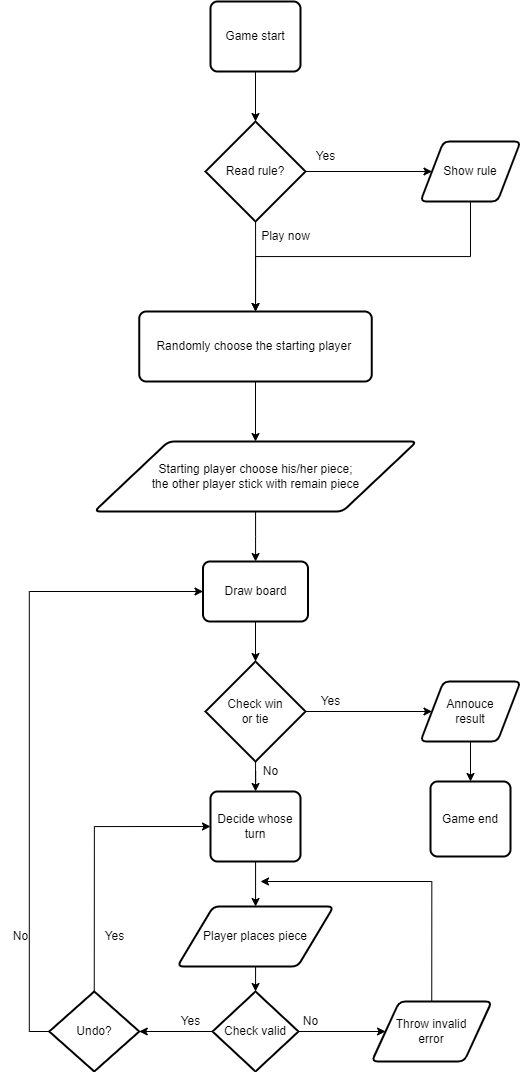

The diagram above was exported from draw.io. Its source (the exported page's mxGraphModel, read from the mxfile embedded in the PNG):
<mxGraphModel dx="1704" dy="652" grid="1" gridSize="10" guides="1" tooltips="1" connect="1" arrows="1" fold="1" page="1" pageScale="1" pageWidth="827" pageHeight="1169" math="0" shadow="0">
  <root>
    <mxCell id="0" />
    <mxCell id="1" parent="0" />
    <mxCell id="2IPjI5FE0Y2IA7Mt8G6b-5" value="" style="edgeStyle=orthogonalEdgeStyle;rounded=0;orthogonalLoop=1;jettySize=auto;html=1;" edge="1" parent="1" source="2IPjI5FE0Y2IA7Mt8G6b-1" target="2IPjI5FE0Y2IA7Mt8G6b-2">
      <mxGeometry relative="1" as="geometry" />
    </mxCell>
    <mxCell id="2IPjI5FE0Y2IA7Mt8G6b-1" value="Game start" style="rounded=1;whiteSpace=wrap;html=1;absoluteArcSize=1;arcSize=14;strokeWidth=2;" vertex="1" parent="1">
      <mxGeometry x="380" y="80" width="90" height="70" as="geometry" />
    </mxCell>
    <mxCell id="2IPjI5FE0Y2IA7Mt8G6b-4" value="" style="edgeStyle=orthogonalEdgeStyle;rounded=0;orthogonalLoop=1;jettySize=auto;html=1;" edge="1" parent="1" source="2IPjI5FE0Y2IA7Mt8G6b-2" target="2IPjI5FE0Y2IA7Mt8G6b-3">
      <mxGeometry relative="1" as="geometry" />
    </mxCell>
    <mxCell id="2IPjI5FE0Y2IA7Mt8G6b-7" value="" style="edgeStyle=orthogonalEdgeStyle;rounded=0;orthogonalLoop=1;jettySize=auto;html=1;" edge="1" parent="1" source="2IPjI5FE0Y2IA7Mt8G6b-2" target="2IPjI5FE0Y2IA7Mt8G6b-6">
      <mxGeometry relative="1" as="geometry" />
    </mxCell>
    <mxCell id="2IPjI5FE0Y2IA7Mt8G6b-2" value="Read rule?" style="strokeWidth=2;html=1;shape=mxgraph.flowchart.decision;whiteSpace=wrap;" vertex="1" parent="1">
      <mxGeometry x="375" y="200" width="100" height="100" as="geometry" />
    </mxCell>
    <mxCell id="2IPjI5FE0Y2IA7Mt8G6b-8" style="edgeStyle=orthogonalEdgeStyle;rounded=0;orthogonalLoop=1;jettySize=auto;html=1;exitX=0.5;exitY=1;exitDx=0;exitDy=0;entryX=0.5;entryY=0;entryDx=0;entryDy=0;" edge="1" parent="1" source="2IPjI5FE0Y2IA7Mt8G6b-3" target="2IPjI5FE0Y2IA7Mt8G6b-6">
      <mxGeometry relative="1" as="geometry" />
    </mxCell>
    <mxCell id="2IPjI5FE0Y2IA7Mt8G6b-3" value="Show rule" style="shape=parallelogram;html=1;strokeWidth=2;perimeter=parallelogramPerimeter;whiteSpace=wrap;rounded=1;arcSize=12;size=0.23;" vertex="1" parent="1">
      <mxGeometry x="590" y="220" width="100" height="60" as="geometry" />
    </mxCell>
    <mxCell id="2IPjI5FE0Y2IA7Mt8G6b-14" value="" style="edgeStyle=orthogonalEdgeStyle;rounded=0;orthogonalLoop=1;jettySize=auto;html=1;" edge="1" parent="1" source="2IPjI5FE0Y2IA7Mt8G6b-6" target="2IPjI5FE0Y2IA7Mt8G6b-13">
      <mxGeometry relative="1" as="geometry" />
    </mxCell>
    <mxCell id="2IPjI5FE0Y2IA7Mt8G6b-6" value="Randomly choose the starting player&amp;nbsp;" style="rounded=1;whiteSpace=wrap;html=1;absoluteArcSize=1;arcSize=14;strokeWidth=2;" vertex="1" parent="1">
      <mxGeometry x="308.75" y="390" width="232.5" height="70" as="geometry" />
    </mxCell>
    <mxCell id="2IPjI5FE0Y2IA7Mt8G6b-9" value="Play now" style="text;html=1;align=center;verticalAlign=middle;resizable=0;points=[];autosize=1;strokeColor=none;fillColor=none;" vertex="1" parent="1">
      <mxGeometry x="420" y="300" width="70" height="30" as="geometry" />
    </mxCell>
    <mxCell id="2IPjI5FE0Y2IA7Mt8G6b-10" value="Yes" style="text;html=1;align=center;verticalAlign=middle;resizable=0;points=[];autosize=1;strokeColor=none;fillColor=none;" vertex="1" parent="1">
      <mxGeometry x="475" y="220" width="40" height="30" as="geometry" />
    </mxCell>
    <mxCell id="2IPjI5FE0Y2IA7Mt8G6b-16" value="" style="edgeStyle=orthogonalEdgeStyle;rounded=0;orthogonalLoop=1;jettySize=auto;html=1;" edge="1" parent="1" source="2IPjI5FE0Y2IA7Mt8G6b-13" target="2IPjI5FE0Y2IA7Mt8G6b-15">
      <mxGeometry relative="1" as="geometry" />
    </mxCell>
    <mxCell id="2IPjI5FE0Y2IA7Mt8G6b-13" value="Starting player choose his/her piece;&lt;br&gt;the other player stick with remain piece" style="shape=parallelogram;html=1;strokeWidth=2;perimeter=parallelogramPerimeter;whiteSpace=wrap;rounded=1;arcSize=12;size=0.23;" vertex="1" parent="1">
      <mxGeometry x="263.75" y="520" width="322.5" height="70" as="geometry" />
    </mxCell>
    <mxCell id="2IPjI5FE0Y2IA7Mt8G6b-22" value="" style="edgeStyle=orthogonalEdgeStyle;rounded=0;orthogonalLoop=1;jettySize=auto;html=1;" edge="1" parent="1" source="2IPjI5FE0Y2IA7Mt8G6b-15" target="2IPjI5FE0Y2IA7Mt8G6b-20">
      <mxGeometry relative="1" as="geometry" />
    </mxCell>
    <mxCell id="2IPjI5FE0Y2IA7Mt8G6b-15" value="Draw board" style="rounded=1;whiteSpace=wrap;html=1;absoluteArcSize=1;arcSize=14;strokeWidth=2;" vertex="1" parent="1">
      <mxGeometry x="372.5" y="640" width="105" height="60" as="geometry" />
    </mxCell>
    <mxCell id="2IPjI5FE0Y2IA7Mt8G6b-23" value="" style="edgeStyle=orthogonalEdgeStyle;rounded=0;orthogonalLoop=1;jettySize=auto;html=1;entryX=0;entryY=0.5;entryDx=0;entryDy=0;" edge="1" parent="1" source="2IPjI5FE0Y2IA7Mt8G6b-20" target="2IPjI5FE0Y2IA7Mt8G6b-31">
      <mxGeometry relative="1" as="geometry">
        <mxPoint x="560" y="790" as="targetPoint" />
      </mxGeometry>
    </mxCell>
    <mxCell id="2IPjI5FE0Y2IA7Mt8G6b-26" value="" style="edgeStyle=orthogonalEdgeStyle;rounded=0;orthogonalLoop=1;jettySize=auto;html=1;" edge="1" parent="1" source="2IPjI5FE0Y2IA7Mt8G6b-20" target="2IPjI5FE0Y2IA7Mt8G6b-25">
      <mxGeometry relative="1" as="geometry" />
    </mxCell>
    <mxCell id="2IPjI5FE0Y2IA7Mt8G6b-20" value="Check win&lt;br&gt;or tie" style="strokeWidth=2;html=1;shape=mxgraph.flowchart.decision;whiteSpace=wrap;" vertex="1" parent="1">
      <mxGeometry x="375" y="740" width="100" height="100" as="geometry" />
    </mxCell>
    <mxCell id="2IPjI5FE0Y2IA7Mt8G6b-24" value="Yes" style="text;html=1;align=center;verticalAlign=middle;resizable=0;points=[];autosize=1;strokeColor=none;fillColor=none;" vertex="1" parent="1">
      <mxGeometry x="480" y="765" width="40" height="30" as="geometry" />
    </mxCell>
    <mxCell id="2IPjI5FE0Y2IA7Mt8G6b-28" value="" style="edgeStyle=orthogonalEdgeStyle;rounded=0;orthogonalLoop=1;jettySize=auto;html=1;" edge="1" parent="1" source="2IPjI5FE0Y2IA7Mt8G6b-25" target="2IPjI5FE0Y2IA7Mt8G6b-27">
      <mxGeometry relative="1" as="geometry" />
    </mxCell>
    <mxCell id="2IPjI5FE0Y2IA7Mt8G6b-25" value="Decide whose turn" style="rounded=1;whiteSpace=wrap;html=1;absoluteArcSize=1;arcSize=14;strokeWidth=2;" vertex="1" parent="1">
      <mxGeometry x="380" y="870" width="90" height="70" as="geometry" />
    </mxCell>
    <mxCell id="2IPjI5FE0Y2IA7Mt8G6b-45" value="" style="edgeStyle=orthogonalEdgeStyle;rounded=0;orthogonalLoop=1;jettySize=auto;html=1;" edge="1" parent="1" source="2IPjI5FE0Y2IA7Mt8G6b-27" target="2IPjI5FE0Y2IA7Mt8G6b-41">
      <mxGeometry relative="1" as="geometry" />
    </mxCell>
    <mxCell id="2IPjI5FE0Y2IA7Mt8G6b-27" value="Player places piece" style="shape=parallelogram;html=1;strokeWidth=2;perimeter=parallelogramPerimeter;whiteSpace=wrap;rounded=1;arcSize=12;size=0.23;" vertex="1" parent="1">
      <mxGeometry x="346.87" y="985" width="156.25" height="60" as="geometry" />
    </mxCell>
    <mxCell id="2IPjI5FE0Y2IA7Mt8G6b-30" value="No" style="text;html=1;align=center;verticalAlign=middle;resizable=0;points=[];autosize=1;strokeColor=none;fillColor=none;" vertex="1" parent="1">
      <mxGeometry x="420" y="835" width="40" height="30" as="geometry" />
    </mxCell>
    <mxCell id="2IPjI5FE0Y2IA7Mt8G6b-34" value="" style="edgeStyle=orthogonalEdgeStyle;rounded=0;orthogonalLoop=1;jettySize=auto;html=1;" edge="1" parent="1" source="2IPjI5FE0Y2IA7Mt8G6b-31" target="2IPjI5FE0Y2IA7Mt8G6b-33">
      <mxGeometry relative="1" as="geometry" />
    </mxCell>
    <mxCell id="2IPjI5FE0Y2IA7Mt8G6b-31" value="Annouce &lt;br&gt;result" style="shape=parallelogram;html=1;strokeWidth=2;perimeter=parallelogramPerimeter;whiteSpace=wrap;rounded=1;arcSize=12;size=0.23;" vertex="1" parent="1">
      <mxGeometry x="590" y="760" width="100" height="60" as="geometry" />
    </mxCell>
    <mxCell id="2IPjI5FE0Y2IA7Mt8G6b-33" value="Game end" style="rounded=1;whiteSpace=wrap;html=1;absoluteArcSize=1;arcSize=14;strokeWidth=2;" vertex="1" parent="1">
      <mxGeometry x="600" y="860" width="80" height="75" as="geometry" />
    </mxCell>
    <mxCell id="2IPjI5FE0Y2IA7Mt8G6b-37" style="edgeStyle=orthogonalEdgeStyle;rounded=0;orthogonalLoop=1;jettySize=auto;html=1;exitX=0.5;exitY=0;exitDx=0;exitDy=0;exitPerimeter=0;entryX=0;entryY=0.5;entryDx=0;entryDy=0;" edge="1" parent="1" source="2IPjI5FE0Y2IA7Mt8G6b-35" target="2IPjI5FE0Y2IA7Mt8G6b-25">
      <mxGeometry relative="1" as="geometry" />
    </mxCell>
    <mxCell id="2IPjI5FE0Y2IA7Mt8G6b-39" style="edgeStyle=orthogonalEdgeStyle;rounded=0;orthogonalLoop=1;jettySize=auto;html=1;exitX=0;exitY=0.5;exitDx=0;exitDy=0;exitPerimeter=0;entryX=0;entryY=0.5;entryDx=0;entryDy=0;" edge="1" parent="1" source="2IPjI5FE0Y2IA7Mt8G6b-35" target="2IPjI5FE0Y2IA7Mt8G6b-15">
      <mxGeometry relative="1" as="geometry" />
    </mxCell>
    <mxCell id="2IPjI5FE0Y2IA7Mt8G6b-35" value="Undo?" style="strokeWidth=2;html=1;shape=mxgraph.flowchart.decision;whiteSpace=wrap;" vertex="1" parent="1">
      <mxGeometry x="218.75" y="1070" width="90" height="80" as="geometry" />
    </mxCell>
    <mxCell id="2IPjI5FE0Y2IA7Mt8G6b-38" value="Yes" style="text;html=1;align=center;verticalAlign=middle;resizable=0;points=[];autosize=1;strokeColor=none;fillColor=none;" vertex="1" parent="1">
      <mxGeometry x="263.75" y="1000" width="40" height="30" as="geometry" />
    </mxCell>
    <mxCell id="2IPjI5FE0Y2IA7Mt8G6b-40" value="No" style="text;html=1;align=center;verticalAlign=middle;resizable=0;points=[];autosize=1;strokeColor=none;fillColor=none;" vertex="1" parent="1">
      <mxGeometry x="170" y="1000" width="40" height="30" as="geometry" />
    </mxCell>
    <mxCell id="2IPjI5FE0Y2IA7Mt8G6b-43" value="" style="edgeStyle=orthogonalEdgeStyle;rounded=0;orthogonalLoop=1;jettySize=auto;html=1;" edge="1" parent="1" source="2IPjI5FE0Y2IA7Mt8G6b-41" target="2IPjI5FE0Y2IA7Mt8G6b-42">
      <mxGeometry relative="1" as="geometry" />
    </mxCell>
    <mxCell id="2IPjI5FE0Y2IA7Mt8G6b-46" value="" style="edgeStyle=orthogonalEdgeStyle;rounded=0;orthogonalLoop=1;jettySize=auto;html=1;" edge="1" parent="1" source="2IPjI5FE0Y2IA7Mt8G6b-41" target="2IPjI5FE0Y2IA7Mt8G6b-35">
      <mxGeometry relative="1" as="geometry" />
    </mxCell>
    <mxCell id="2IPjI5FE0Y2IA7Mt8G6b-41" value="Check valid" style="strokeWidth=2;html=1;shape=mxgraph.flowchart.decision;whiteSpace=wrap;" vertex="1" parent="1">
      <mxGeometry x="382" y="1070" width="86" height="80" as="geometry" />
    </mxCell>
    <mxCell id="2IPjI5FE0Y2IA7Mt8G6b-44" style="edgeStyle=orthogonalEdgeStyle;rounded=0;orthogonalLoop=1;jettySize=auto;html=1;exitX=0.5;exitY=0;exitDx=0;exitDy=0;" edge="1" parent="1" source="2IPjI5FE0Y2IA7Mt8G6b-42">
      <mxGeometry relative="1" as="geometry">
        <mxPoint x="430" y="960" as="targetPoint" />
        <Array as="points">
          <mxPoint x="601" y="960" />
        </Array>
      </mxGeometry>
    </mxCell>
    <mxCell id="2IPjI5FE0Y2IA7Mt8G6b-42" value="Throw invalid &lt;br&gt;error" style="shape=parallelogram;html=1;strokeWidth=2;perimeter=parallelogramPerimeter;whiteSpace=wrap;rounded=1;arcSize=12;size=0.23;" vertex="1" parent="1">
      <mxGeometry x="541.25" y="1080" width="120" height="60" as="geometry" />
    </mxCell>
    <mxCell id="2IPjI5FE0Y2IA7Mt8G6b-47" value="No" style="text;html=1;align=center;verticalAlign=middle;resizable=0;points=[];autosize=1;strokeColor=none;fillColor=none;" vertex="1" parent="1">
      <mxGeometry x="460" y="1085" width="40" height="30" as="geometry" />
    </mxCell>
    <mxCell id="2IPjI5FE0Y2IA7Mt8G6b-48" value="Yes" style="text;html=1;align=center;verticalAlign=middle;resizable=0;points=[];autosize=1;strokeColor=none;fillColor=none;" vertex="1" parent="1">
      <mxGeometry x="340" y="1085" width="40" height="30" as="geometry" />
    </mxCell>
  </root>
</mxGraphModel>